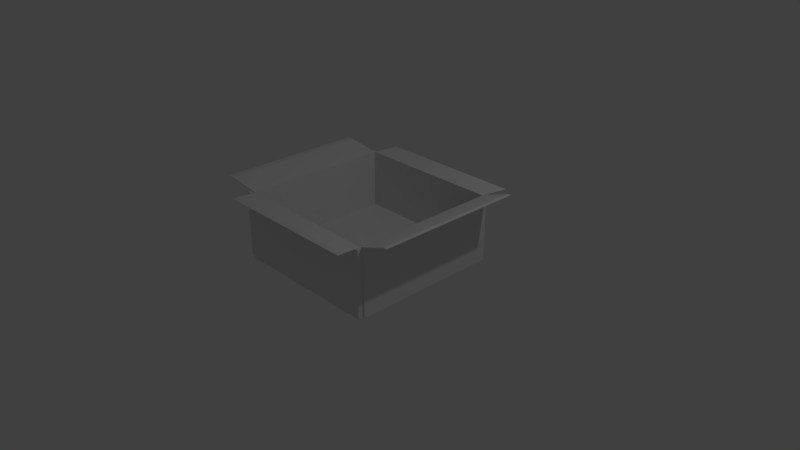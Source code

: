 # Source: box_basic_3.blend  (saved by Blender 2.79.0; exported with 4.5.12 LTS)
import bpy
from mathutils import Matrix  # noqa: F401  (used for matrix-valued properties, if any)

bpy.ops.wm.read_factory_settings(use_empty=True)
scene = bpy.context.scene
scene.name = 'Scene'

# ---- collections
col_collection_1 = bpy.data.collections.new('Collection 1'); scene.collection.children.link(col_collection_1)

# ---- materials (node trees are filled in below, after node groups)
mat_material = bpy.data.materials.new('Material')
mat_material.alpha_threshold = 0.0
mat_material.use_transparent_shadow = False
mat_material.roughness = 0.5
mat_material.line_color = (0.0, 0.0, 0.0, 1.0)

# ---- material node trees

# ---- world
world_world = bpy.data.worlds.new('World'); scene.world = world_world
world_world.color = (0.05088, 0.05088, 0.05088)
world_world.use_sun_shadow = False
world_world.sun_shadow_jitter_overblur = 0.0
world_world.cycles.sampling_method = 'MANUAL'

# ---- cameras
cam_camera = bpy.data.cameras.new('Camera')
cam_camera.clip_end = 100.0
cam_camera.lens = 35.0
cam_camera.sensor_width = 32.0
cam_camera.sensor_height = 18.0
cam_camera.ortho_scale = 7.314
cam_camera.dof.focus_distance = 0.0
cam_camera.dof.aperture_fstop = 128.0

# ---- lights
light_lamp = bpy.data.lights.new('Lamp', 'POINT')
light_lamp.transmission_factor = 0.0
light_lamp.cutoff_distance = 30.0
light_lamp.energy = 100.0
light_lamp.shadow_buffer_clip_start = 1.001
light_lamp.shadow_soft_size = 0.1
light_lamp.shadow_maximum_resolution = 0.006
light_lamp.use_absolute_resolution = True

# ---- meshes
me_cube = bpy.data.meshes.new('Cube')
me_cube.from_pydata([(1.0, 1.0, -1.0), (1.0, -1.0, -1.0), (-1.0, -1.0, -1.0), (-1.0, 1.0, -1.0), (1.0, 1.0, 1.0), (1.0, -1.0, 1.0), (-1.0, -1.0, 1.0), (-1.0, 1.0, 1.0), (1.05, 1.0, -1.0), (1.05, -1.0, -1.0), (1.05, 1.0, 1.0), (1.05, -1.0, 1.0), (1.0, -1.075, -1.0), (-1.0, -1.075, -1.0), (1.0, -1.075, 1.0), (-1.0, -1.075, 1.0), (-1.08, -1.0, -1.0), (-1.08, 1.0, -1.0), (-1.08, -1.0, 1.0), (-1.08, 1.0, 1.0), (1.0, 1.038, -1.0), (-1.0, 1.038, -1.0), (1.0, 1.038, 1.0), (-1.0, 1.038, 1.0), (1.0, 1.019, -1.0), (1.0, 1.019, 1.0), (1.05, 1.019, -1.0), (1.05, 1.019, 1.0), (1.032, -1.0, -1.0), (1.032, -1.0, 1.0), (1.032, -1.075, -1.0), (1.032, -1.075, 1.0), (-1.0, -1.054, -1.0), (-1.0, -1.054, 1.0), (-1.08, -1.054, -1.0), (-1.08, -1.054, 1.0), (-1.067, 1.0, -1.0), (-1.067, 1.0, 1.0), (-1.067, 1.038, -1.0), (-1.067, 1.038, 1.0), (-1.0, 1.005, 15.15), (-1.0, 1.005, 17.15), (1.0, 1.005, 17.15), (1.0, -0.9951, 17.15), (-1.0, -0.9951, 17.15), (1.05, 1.005, 17.15), (1.05, -0.9951, 17.15), (1.0, -1.07, 17.15), (-1.0, -1.07, 17.15), (-1.08, 1.005, 15.15), (-1.08, 1.005, 17.15), (-1.08, -0.9951, 17.15), (1.0, 1.043, 17.15), (-1.0, 1.043, 17.15), (1.05, 1.024, 17.15), (1.0, 1.024, 17.15), (1.032, -1.07, 17.15), (1.032, -0.9951, 17.15), (-1.0, -1.05, 17.15), (-1.08, -1.05, 17.15), (-1.067, 1.043, 17.15), (-1.067, 1.005, 17.15), (-1.409, -1.042, 19.06), (-1.409, 0.9576, 19.06), (-1.49, -1.042, 19.06), (-1.49, 0.9576, 19.06), (1.473, 0.9163, 21.35), (1.473, -1.084, 21.35), (1.522, 0.9163, 21.35), (1.522, -1.084, 21.35), (1.045, -1.276, 18.03), (-0.9555, -1.276, 18.03), (1.045, -1.351, 18.03), (-0.9555, -1.351, 18.03), (1.136, 1.244, 18.06), (-0.8639, 1.244, 18.06), (1.136, 1.282, 18.06), (-0.8639, 1.282, 18.06)], [], [(0, 1, 2, 3), (4, 7, 6, 5), (37, 7, 41, 61), (2, 1, 12, 13), (29, 5, 43, 57), (0, 3, 21, 20), (8, 10, 11, 9), (5, 1, 9, 11), (8, 0, 24, 26), (1, 0, 8, 9), (12, 14, 15, 13), (33, 6, 44, 58), (6, 2, 13, 15), (14, 12, 30, 31), (16, 18, 19, 17), (10, 27, 54, 45), (3, 17, 49, 40), (3, 2, 16, 17), (22, 20, 21, 23), (4, 0, 20, 22), (23, 39, 60, 53), (14, 31, 56, 47), (24, 25, 27, 26), (4, 22, 52, 42), (0, 4, 25, 24), (10, 8, 26, 27), (28, 29, 31, 30), (1, 5, 29, 28), (12, 1, 28, 30), (18, 35, 59, 51), (32, 33, 35, 34), (2, 6, 33, 32), (16, 2, 32, 34), (18, 16, 34, 35), (36, 37, 39, 38), (3, 7, 37, 36), (21, 3, 36, 38), (23, 21, 38, 39), (45, 42, 66, 68), (44, 51, 59, 58), (44, 48, 73, 71), (44, 41, 63, 62), (41, 40, 49, 50), (41, 42, 74, 75), (41, 53, 60, 61), (42, 45, 54, 55), (43, 47, 56, 57), (25, 4, 42, 55), (7, 3, 40, 41), (11, 10, 45, 46), (17, 19, 50, 49), (4, 5, 43, 42), (15, 14, 47, 48), (5, 11, 46, 43), (19, 18, 51, 50), (27, 25, 55, 54), (7, 4, 42, 41), (22, 23, 53, 52), (5, 6, 44, 43), (35, 33, 58, 59), (31, 29, 57, 56), (6, 7, 41, 44), (6, 15, 48, 44), (39, 37, 61, 60), (62, 63, 65, 64), (51, 44, 62, 64), (41, 50, 65, 63), (50, 51, 64, 65), (66, 67, 69, 68), (46, 45, 68, 69), (42, 43, 67, 66), (43, 46, 69, 67), (70, 71, 73, 72), (43, 44, 71, 70), (47, 43, 70, 72), (48, 47, 72, 73), (75, 74, 76, 77), (53, 41, 75, 77), (52, 53, 77, 76), (42, 52, 76, 74)])
me_cube.materials.append(mat_material)
me_cube.use_remesh_preserve_volume = False
me_cube.use_remesh_preserve_attributes = False
me_cube.use_mirror_vertex_groups = False
me_cube.update()

# ---- objects
ob_cube = bpy.data.objects.new('Cube', me_cube)
ob_lamp = bpy.data.objects.new('Lamp', light_lamp)
ob_camera = bpy.data.objects.new('Camera', cam_camera)

# ---- transforms, parenting, visibility, modifiers, constraints
ob_cube.location = (0.0, 0.0, 0.0)
ob_cube.scale = (1.0, 1.0, 0.04912)
ob_cube.lock_rotations_4d = False
ob_cube.empty_display_type = 'ARROWS'
ob_cube.lineart.crease_threshold = 0.0
ob_lamp.location = (4.076, 1.005, 5.904)
ob_lamp.rotation_euler = (0.6503, 0.05522, 1.866)
ob_lamp.lock_rotations_4d = False
ob_lamp.empty_display_type = 'ARROWS'
ob_lamp.color = (0.0, 0.0, 0.0, 0.0)
ob_lamp.lineart.crease_threshold = 0.0
ob_camera.location = (7.481, -6.508, 5.344)
ob_camera.rotation_euler = (1.109, 0.0, 0.8149)
ob_camera.lock_rotations_4d = False
ob_camera.empty_display_type = 'ARROWS'
ob_camera.color = (0.0, 0.0, 0.0, 0.0)
ob_camera.display_type = 'WIRE'
ob_camera.lineart.crease_threshold = 0.0

# ---- collection membership
col_collection_1.objects.link(ob_cube)
col_collection_1.objects.link(ob_lamp)
col_collection_1.objects.link(ob_camera)

# ---- scene / render settings (as saved in the file)
scene.camera = ob_camera
scene.frame_start = 1; scene.frame_end = 250; scene.frame_set(1)
scene.render.engine = 'BLENDER_EEVEE_NEXT'
scene.render.resolution_percentage = 50
scene.render.dither_intensity = 0.0
scene.cycles.use_denoising = False
scene.cycles.samples = 128
scene.cycles.sampling_pattern = 'TABULATED_SOBOL'
scene.cycles.use_adaptive_sampling = False
scene.cycles.use_light_tree = False
scene.cycles.blur_glossy = 0.0
scene.cycles.sample_clamp_indirect = 0.0
scene.view_settings.view_transform = 'Standard'
bpy.context.view_layer.update()
